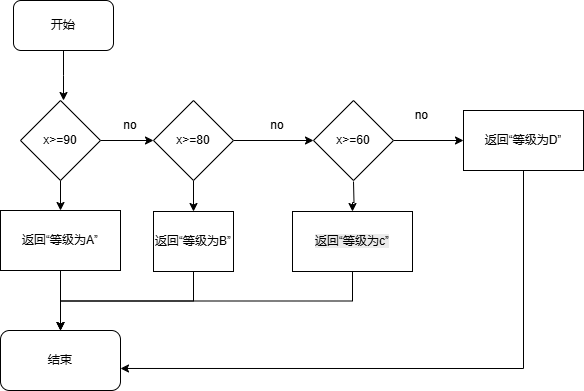

The diagram above was exported from draw.io. Its source (the exported page's mxGraphModel, read from the mxfile embedded in the PNG):
<mxGraphModel dx="785" dy="448" grid="1" gridSize="10" guides="1" tooltips="1" connect="1" arrows="1" fold="1" page="1" pageScale="1" pageWidth="827" pageHeight="1169" math="0" shadow="0">
  <root>
    <mxCell id="0" />
    <mxCell id="1" parent="0" />
    <mxCell id="-ptV9lcQJvkQ1ojfz2Lz-2" style="edgeStyle=orthogonalEdgeStyle;rounded=0;orthogonalLoop=1;jettySize=auto;html=1;" edge="1" parent="1" source="-ptV9lcQJvkQ1ojfz2Lz-1">
      <mxGeometry relative="1" as="geometry">
        <mxPoint x="170" y="460" as="targetPoint" />
      </mxGeometry>
    </mxCell>
    <mxCell id="-ptV9lcQJvkQ1ojfz2Lz-1" value="开始" style="rounded=1;whiteSpace=wrap;html=1;" vertex="1" parent="1">
      <mxGeometry x="120" y="360" width="100" height="50" as="geometry" />
    </mxCell>
    <mxCell id="-ptV9lcQJvkQ1ojfz2Lz-4" style="edgeStyle=orthogonalEdgeStyle;rounded=0;orthogonalLoop=1;jettySize=auto;html=1;exitX=1;exitY=0.5;exitDx=0;exitDy=0;" edge="1" parent="1" source="-ptV9lcQJvkQ1ojfz2Lz-3" target="-ptV9lcQJvkQ1ojfz2Lz-5">
      <mxGeometry relative="1" as="geometry">
        <mxPoint x="250" y="500" as="targetPoint" />
      </mxGeometry>
    </mxCell>
    <mxCell id="-ptV9lcQJvkQ1ojfz2Lz-7" value="" style="edgeStyle=orthogonalEdgeStyle;rounded=0;orthogonalLoop=1;jettySize=auto;html=1;" edge="1" parent="1" source="-ptV9lcQJvkQ1ojfz2Lz-3" target="-ptV9lcQJvkQ1ojfz2Lz-6">
      <mxGeometry relative="1" as="geometry" />
    </mxCell>
    <mxCell id="-ptV9lcQJvkQ1ojfz2Lz-3" value="x&amp;gt;=90" style="rhombus;whiteSpace=wrap;html=1;" vertex="1" parent="1">
      <mxGeometry x="127" y="460" width="80" height="80" as="geometry" />
    </mxCell>
    <mxCell id="-ptV9lcQJvkQ1ojfz2Lz-9" value="" style="edgeStyle=orthogonalEdgeStyle;rounded=0;orthogonalLoop=1;jettySize=auto;html=1;" edge="1" parent="1" source="-ptV9lcQJvkQ1ojfz2Lz-5" target="-ptV9lcQJvkQ1ojfz2Lz-8">
      <mxGeometry relative="1" as="geometry" />
    </mxCell>
    <mxCell id="-ptV9lcQJvkQ1ojfz2Lz-24" value="" style="edgeStyle=orthogonalEdgeStyle;rounded=0;orthogonalLoop=1;jettySize=auto;html=1;" edge="1" parent="1" source="-ptV9lcQJvkQ1ojfz2Lz-5" target="-ptV9lcQJvkQ1ojfz2Lz-23">
      <mxGeometry relative="1" as="geometry" />
    </mxCell>
    <mxCell id="-ptV9lcQJvkQ1ojfz2Lz-5" value="x&amp;gt;=80" style="rhombus;whiteSpace=wrap;html=1;" vertex="1" parent="1">
      <mxGeometry x="260" y="460" width="80" height="80" as="geometry" />
    </mxCell>
    <mxCell id="-ptV9lcQJvkQ1ojfz2Lz-15" value="" style="edgeStyle=orthogonalEdgeStyle;rounded=0;orthogonalLoop=1;jettySize=auto;html=1;" edge="1" parent="1" source="-ptV9lcQJvkQ1ojfz2Lz-6" target="-ptV9lcQJvkQ1ojfz2Lz-14">
      <mxGeometry relative="1" as="geometry" />
    </mxCell>
    <mxCell id="-ptV9lcQJvkQ1ojfz2Lz-6" value="返回“等级为A”" style="whiteSpace=wrap;html=1;" vertex="1" parent="1">
      <mxGeometry x="107" y="570" width="120" height="60" as="geometry" />
    </mxCell>
    <mxCell id="-ptV9lcQJvkQ1ojfz2Lz-11" value="" style="edgeStyle=orthogonalEdgeStyle;rounded=0;orthogonalLoop=1;jettySize=auto;html=1;" edge="1" parent="1" source="-ptV9lcQJvkQ1ojfz2Lz-8" target="-ptV9lcQJvkQ1ojfz2Lz-22">
      <mxGeometry relative="1" as="geometry">
        <mxPoint x="580" y="500" as="targetPoint" />
      </mxGeometry>
    </mxCell>
    <mxCell id="-ptV9lcQJvkQ1ojfz2Lz-26" value="" style="edgeStyle=orthogonalEdgeStyle;rounded=0;orthogonalLoop=1;jettySize=auto;html=1;" edge="1" parent="1" target="-ptV9lcQJvkQ1ojfz2Lz-25">
      <mxGeometry relative="1" as="geometry">
        <mxPoint x="460" y="541" as="sourcePoint" />
      </mxGeometry>
    </mxCell>
    <mxCell id="-ptV9lcQJvkQ1ojfz2Lz-8" value="x&amp;gt;=60" style="rhombus;whiteSpace=wrap;html=1;" vertex="1" parent="1">
      <mxGeometry x="420" y="460" width="80" height="80" as="geometry" />
    </mxCell>
    <mxCell id="-ptV9lcQJvkQ1ojfz2Lz-14" value="结束" style="rounded=1;whiteSpace=wrap;html=1;" vertex="1" parent="1">
      <mxGeometry x="107" y="690" width="120" height="60" as="geometry" />
    </mxCell>
    <mxCell id="-ptV9lcQJvkQ1ojfz2Lz-16" value="no" style="text;html=1;align=center;verticalAlign=middle;whiteSpace=wrap;rounded=0;" vertex="1" parent="1">
      <mxGeometry x="207" y="470" width="60" height="30" as="geometry" />
    </mxCell>
    <mxCell id="-ptV9lcQJvkQ1ojfz2Lz-17" value="no" style="text;html=1;align=center;verticalAlign=middle;whiteSpace=wrap;rounded=0;" vertex="1" parent="1">
      <mxGeometry x="353.5" y="470" width="60" height="30" as="geometry" />
    </mxCell>
    <mxCell id="-ptV9lcQJvkQ1ojfz2Lz-18" value="no&amp;nbsp;" style="text;html=1;align=center;verticalAlign=middle;whiteSpace=wrap;rounded=0;" vertex="1" parent="1">
      <mxGeometry x="500" y="460" width="60" height="30" as="geometry" />
    </mxCell>
    <mxCell id="-ptV9lcQJvkQ1ojfz2Lz-22" value="返回“等级为D”" style="rounded=0;whiteSpace=wrap;html=1;" vertex="1" parent="1">
      <mxGeometry x="570" y="470" width="120" height="60" as="geometry" />
    </mxCell>
    <mxCell id="-ptV9lcQJvkQ1ojfz2Lz-27" style="edgeStyle=orthogonalEdgeStyle;rounded=0;orthogonalLoop=1;jettySize=auto;html=1;exitX=0.5;exitY=1;exitDx=0;exitDy=0;" edge="1" parent="1" source="-ptV9lcQJvkQ1ojfz2Lz-23" target="-ptV9lcQJvkQ1ojfz2Lz-14">
      <mxGeometry relative="1" as="geometry" />
    </mxCell>
    <mxCell id="-ptV9lcQJvkQ1ojfz2Lz-23" value="返回“等级为B”" style="whiteSpace=wrap;html=1;" vertex="1" parent="1">
      <mxGeometry x="260" y="571" width="80" height="60" as="geometry" />
    </mxCell>
    <mxCell id="-ptV9lcQJvkQ1ojfz2Lz-28" style="edgeStyle=orthogonalEdgeStyle;rounded=0;orthogonalLoop=1;jettySize=auto;html=1;exitX=0.5;exitY=1;exitDx=0;exitDy=0;entryX=0.5;entryY=0;entryDx=0;entryDy=0;" edge="1" parent="1" source="-ptV9lcQJvkQ1ojfz2Lz-25" target="-ptV9lcQJvkQ1ojfz2Lz-14">
      <mxGeometry relative="1" as="geometry" />
    </mxCell>
    <mxCell id="-ptV9lcQJvkQ1ojfz2Lz-25" value="&lt;br&gt;&lt;span style=&quot;color: rgb(0, 0, 0); font-family: Helvetica; font-size: 12px; font-style: normal; font-variant-ligatures: normal; font-variant-caps: normal; font-weight: 400; letter-spacing: normal; orphans: 2; text-align: center; text-indent: 0px; text-transform: none; widows: 2; word-spacing: 0px; -webkit-text-stroke-width: 0px; white-space: normal; background-color: rgb(236, 236, 236); text-decoration-thickness: initial; text-decoration-style: initial; text-decoration-color: initial; float: none; display: inline !important;&quot;&gt;返回“等级为c”&lt;/span&gt;&lt;div&gt;&lt;br/&gt;&lt;/div&gt;" style="whiteSpace=wrap;html=1;" vertex="1" parent="1">
      <mxGeometry x="399" y="571" width="120" height="60" as="geometry" />
    </mxCell>
    <mxCell id="-ptV9lcQJvkQ1ojfz2Lz-30" style="edgeStyle=orthogonalEdgeStyle;rounded=0;orthogonalLoop=1;jettySize=auto;html=1;exitX=0.5;exitY=1;exitDx=0;exitDy=0;entryX=1;entryY=0.633;entryDx=0;entryDy=0;entryPerimeter=0;" edge="1" parent="1" source="-ptV9lcQJvkQ1ojfz2Lz-22" target="-ptV9lcQJvkQ1ojfz2Lz-14">
      <mxGeometry relative="1" as="geometry" />
    </mxCell>
  </root>
</mxGraphModel>